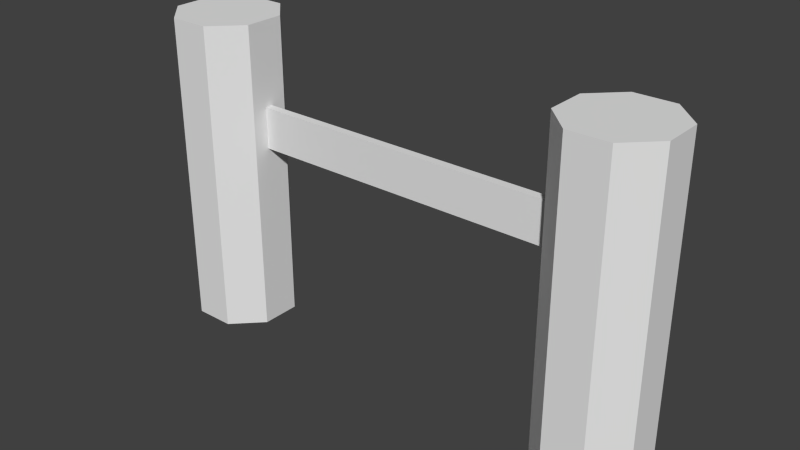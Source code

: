 # Source: PodEngineCollider01.blend  (saved by Blender 2.67.0; exported with 4.5.12 LTS)
import bpy
from mathutils import Matrix  # noqa: F401  (used for matrix-valued properties, if any)

bpy.ops.wm.read_factory_settings(use_empty=True)
scene = bpy.context.scene
scene.name = 'Scene'

# ---- collections
col_collection_1 = bpy.data.collections.new('Collection 1'); scene.collection.children.link(col_collection_1)

# ---- world
world_world = bpy.data.worlds.new('World'); scene.world = world_world
world_world.color = (0.05088, 0.05088, 0.05088)
world_world.use_sun_shadow = False
world_world.sun_shadow_jitter_overblur = 0.0
world_world.cycles.sampling_method = 'MANUAL'
world_world.cycles.sample_map_resolution = 256

# ---- meshes
me_cylinder = bpy.data.meshes.new('Cylinder')
me_cylinder.from_pydata([(0.9239, 0.3827, 2.0), (0.9239, 0.3827, -4.0), (0.3827, 0.9239, 2.0), (0.3827, 0.9239, -4.0), (-0.3827, 0.9239, 2.0), (-0.3827, 0.9239, -4.0), (-0.9239, 0.3827, 2.0), (-0.9239, 0.3827, -4.0), (-0.9239, -0.3827, 2.0), (-0.9239, -0.3827, -4.0), (-0.3827, -0.9239, 2.0), (-0.3827, -0.9239, -4.0), (0.3827, -0.9239, 2.0), (0.3827, -0.9239, -4.0), (0.9239, -0.3827, 2.0), (0.9239, -0.3827, -4.0), (-7.076, 0.3827, 2.0), (-7.076, 0.3827, -4.0), (-7.617, 0.9239, 2.0), (-7.617, 0.9239, -4.0), (-8.383, 0.9239, 2.0), (-8.383, 0.9239, -4.0), (-8.924, 0.3827, 2.0), (-8.924, 0.3827, -4.0), (-8.924, -0.3827, 2.0), (-8.924, -0.3827, -4.0), (-8.383, -0.9239, 2.0), (-8.383, -0.9239, -4.0), (-7.617, -0.9239, 2.0), (-7.617, -0.9239, -4.0), (-7.076, -0.3827, 2.0), (-7.076, -0.3827, -4.0), (-0.9239, 0.07654, 0.4), (-0.9239, 0.07654, -0.4), (-0.9239, -0.07654, 0.4), (-0.9239, -0.07654, -0.4), (-7.076, 0.07653, 0.4), (-7.076, 0.07653, -0.4), (-7.076, -0.07654, 0.4), (-7.076, -0.07654, -0.4), (-7.076, 0.07653, 0.4), (-7.076, 0.07653, -0.4), (-7.076, -0.07654, 0.4), (-7.076, -0.07654, -0.4)], [], [(0, 1, 3, 2), (2, 3, 5, 4), (4, 5, 7, 6), (9, 8, 34, 35), (8, 9, 11, 10), (10, 11, 13, 12), (3, 1, 15, 13, 11, 9, 7, 5), (14, 15, 1, 0), (12, 13, 15, 14), (16, 17, 19, 18), (18, 19, 21, 20), (20, 21, 23, 22), (22, 23, 25, 24), (24, 25, 27, 26), (26, 27, 29, 28), (19, 17, 31, 29, 27, 25, 23, 21), (30, 31, 39, 38), (28, 29, 31, 30), (16, 18, 20, 22, 24, 26, 28, 30), (32, 33, 35, 34), (6, 7, 33, 32), (8, 6, 32, 34), (7, 9, 35, 33), (37, 36, 40, 41), (16, 30, 38, 36), (31, 17, 37, 39), (17, 16, 36, 37), (42, 43, 35, 34), (38, 39, 43, 42), (36, 38, 42, 40), (39, 37, 41, 43), (41, 40, 32, 33), (43, 41, 33, 35), (40, 42, 34, 32), (14, 0, 2, 4, 6, 8, 10, 12)])
me_cylinder.use_remesh_preserve_volume = False
me_cylinder.use_remesh_preserve_attributes = False
me_cylinder.use_mirror_vertex_groups = False
me_cylinder.update()

# ---- objects
ob_enginecollider = bpy.data.objects.new('EngineCollider', me_cylinder)

# ---- transforms, parenting, visibility, modifiers, constraints
ob_enginecollider.location = (0.0, 4.0, 0.0)
ob_enginecollider.lineart.crease_threshold = 0.0

# ---- collection membership
col_collection_1.objects.link(ob_enginecollider)

# ---- scene / render settings (as saved in the file)
scene.frame_start = 1; scene.frame_end = 250; scene.frame_set(3)
scene.render.engine = 'BLENDER_EEVEE_NEXT'
scene.render.image_settings.color_mode = 'RGB'
scene.render.image_settings.compression = 90
scene.render.resolution_percentage = 50
scene.render.dither_intensity = 0.0
scene.cycles.use_denoising = False
scene.cycles.samples = 10
scene.cycles.sampling_pattern = 'TABULATED_SOBOL'
scene.cycles.light_sampling_threshold = 0.0
scene.cycles.use_adaptive_sampling = False
scene.cycles.use_light_tree = False
scene.cycles.blur_glossy = 0.0
scene.cycles.volume_bounces = 1
scene.cycles.pixel_filter_type = 'GAUSSIAN'
scene.cycles.sample_clamp_indirect = 0.0
scene.view_settings.view_transform = 'Standard'
bpy.context.view_layer.update()

# ---- added for rendering (the .blend has no active camera and no usable light): camera, sun
cam_auto = bpy.data.cameras.new('AutoCamera')
cam_auto.lens = 50.0
cam_auto.sensor_width = 36.0
cam_auto.clip_end = 1000.0
ob_auto_camera = bpy.data.objects.new('AutoCamera', cam_auto)
scene.collection.objects.link(ob_auto_camera)
ob_auto_camera.location = (6.80544, -8.96653, 7.64435)
ob_auto_camera.rotation_euler = (1.09748, -7.21219e-08, 0.694738)
scene.camera = ob_auto_camera
light_auto_sun = bpy.data.lights.new('AutoSun', 'SUN')
light_auto_sun.energy = 3.0
light_auto_sun.angle = 0.0523599
ob_auto_sun = bpy.data.objects.new('AutoSun', light_auto_sun)
scene.collection.objects.link(ob_auto_sun)
ob_auto_sun.rotation_euler = (0.872665, 0.174533, 0.523599)
bpy.context.view_layer.update()
